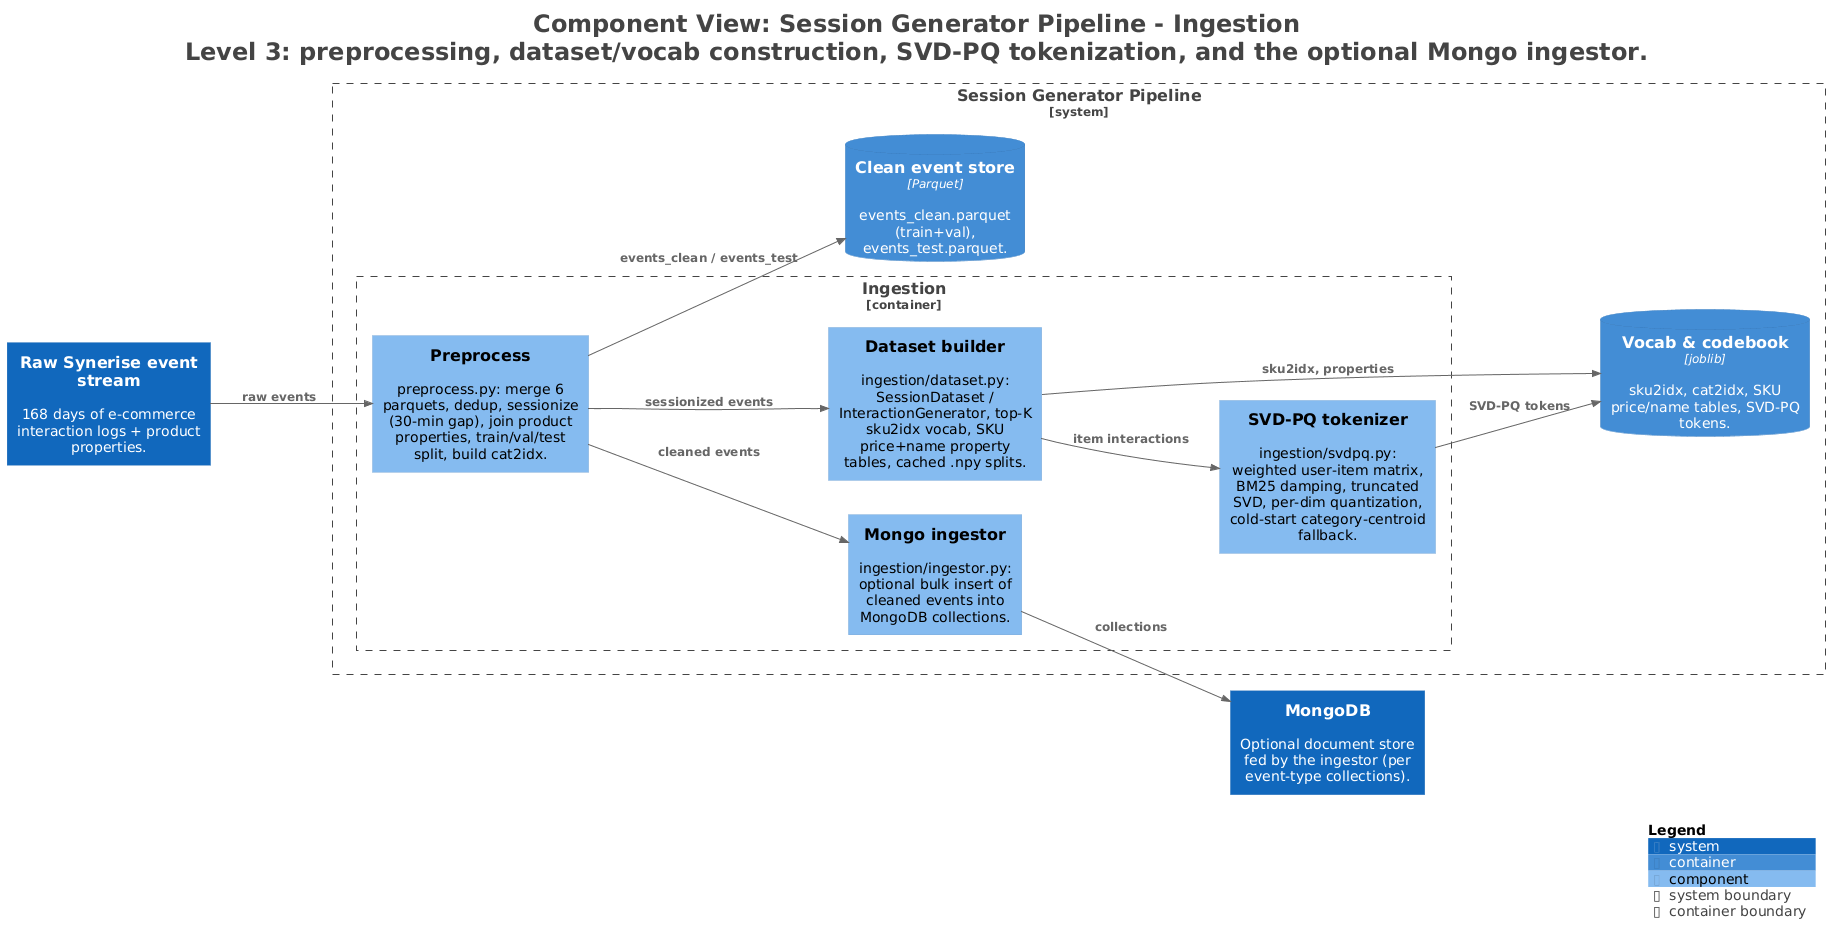

The diagram above was rendered by PlantUML. Its source (embedded in the PNG):
@startuml
title <size:24>Component View: Session Generator Pipeline - Ingestion</size>\n<size:24>Level 3: preprocessing, dataset/vocab construction, SVD-PQ tokenization, and the optional Mongo ingestor.</size>

set separator none
left to right direction

<style>
  root {
    BackgroundColor: #ffffff
    FontColor: #444444
  }
</style>

!include <C4/C4>
!include <C4/C4_Context>
!include <C4/C4_Container>
!include <C4/C4_Component>

System(RawSyneriseeventstream, "Raw Synerise event stream", $descr="168 days of e-commerce interaction logs + product properties.", $tags="", $link="")
System(MongoDB, "MongoDB", $descr="Optional document store fed by the ingestor (per event-type collections).", $tags="", $link="")

System_Boundary("SessionGeneratorPipeline_boundary", "Session Generator Pipeline", $tags="") {
  Container_Boundary("SessionGeneratorPipeline.Ingestion_boundary", "Ingestion", $tags="") {
    Component(SessionGeneratorPipeline.Ingestion.Mongoingestor, "Mongo ingestor", $techn="", $descr="ingestion/ingestor.py: optional bulk insert of cleaned events into MongoDB collections.", $tags="", $link="")
    Component(SessionGeneratorPipeline.Ingestion.Preprocess, "Preprocess", $techn="", $descr="preprocess.py: merge 6 parquets, dedup, sessionize (30-min gap), join product properties, train/val/test split, build cat2idx.", $tags="", $link="")
    Component(SessionGeneratorPipeline.Ingestion.Datasetbuilder, "Dataset builder", $techn="", $descr="ingestion/dataset.py: SessionDataset / InteractionGenerator, top-K sku2idx vocab, SKU price+name property tables, cached .npy splits.", $tags="", $link="")
    Component(SessionGeneratorPipeline.Ingestion.SVDPQtokenizer, "SVD-PQ tokenizer", $techn="", $descr="ingestion/svdpq.py: weighted user-item matrix, BM25 damping, truncated SVD, per-dim quantization, cold-start category-centroid fallback.", $tags="", $link="")
  }

  ContainerDb(SessionGeneratorPipeline.Cleaneventstore, "Clean event store", $techn="Parquet", $descr="events_clean.parquet (train+val), events_test.parquet.", $tags="", $link="")
  ContainerDb(SessionGeneratorPipeline.Vocabcodebook, "Vocab & codebook", $techn="joblib", $descr="sku2idx, cat2idx, SKU price/name tables, SVD-PQ tokens.", $tags="", $link="")
}

Rel(RawSyneriseeventstream, SessionGeneratorPipeline.Ingestion.Preprocess, "raw events", $techn="", $tags="", $link="")
Rel(SessionGeneratorPipeline.Ingestion.Preprocess, SessionGeneratorPipeline.Cleaneventstore, "events_clean / events_test", $techn="", $tags="", $link="")
Rel(SessionGeneratorPipeline.Ingestion.Preprocess, SessionGeneratorPipeline.Ingestion.Datasetbuilder, "sessionized events", $techn="", $tags="", $link="")
Rel(SessionGeneratorPipeline.Ingestion.Datasetbuilder, SessionGeneratorPipeline.Ingestion.SVDPQtokenizer, "item interactions", $techn="", $tags="", $link="")
Rel(SessionGeneratorPipeline.Ingestion.Datasetbuilder, SessionGeneratorPipeline.Vocabcodebook, "sku2idx, properties", $techn="", $tags="", $link="")
Rel(SessionGeneratorPipeline.Ingestion.SVDPQtokenizer, SessionGeneratorPipeline.Vocabcodebook, "SVD-PQ tokens", $techn="", $tags="", $link="")
Rel(SessionGeneratorPipeline.Ingestion.Preprocess, SessionGeneratorPipeline.Ingestion.Mongoingestor, "cleaned events", $techn="", $tags="", $link="")
Rel(SessionGeneratorPipeline.Ingestion.Mongoingestor, MongoDB, "collections", $techn="", $tags="", $link="")

SHOW_LEGEND(true)
hide stereotypes
@enduml